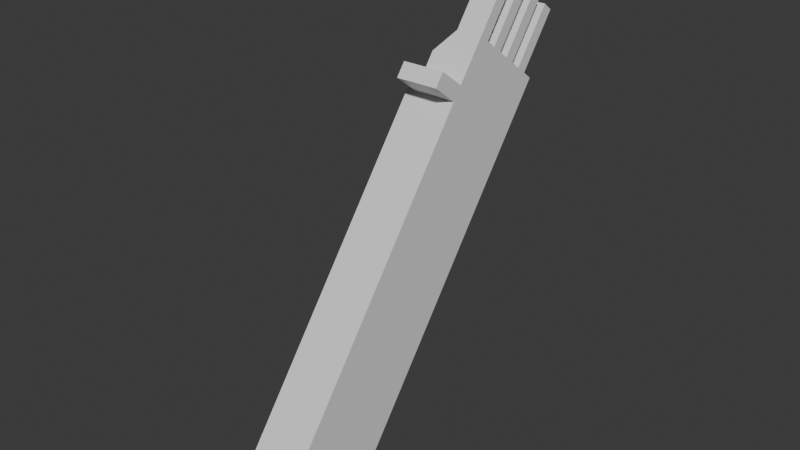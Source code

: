 # Source: playerhand.blend  (saved by Blender 4.0.36; exported with 4.5.12 LTS)
import bpy
from mathutils import Matrix  # noqa: F401  (used for matrix-valued properties, if any)

bpy.ops.wm.read_factory_settings(use_empty=True)
scene = bpy.context.scene
scene.name = 'Scene'

# ---- collections
col_collection = bpy.data.collections.new('Collection'); scene.collection.children.link(col_collection)

# ---- materials (node trees are filled in below, after node groups)
mat_material = bpy.data.materials.new('Material')
mat_material.alpha_threshold = 0.0
mat_material.use_transparent_shadow = False
mat_material.roughness = 0.5
mat_material.line_color = (0.0, 0.0, 0.0, 1.0)

# ---- material node trees
mat_material.use_nodes = True; mat_material.node_tree.nodes.clear()
_N = mat_material.node_tree.nodes; _L = mat_material.node_tree.links
n0 = _N.new('ShaderNodeOutputMaterial'); n0.name = 'Material Output'; n0.location = (300, 300)
n1 = _N.new('ShaderNodeBsdfPrincipled'); n1.name = 'Principled BSDF'; n1.location = (10, 300)
n1.inputs[3].default_value = 1.45
_L.new(n1.outputs[0], n0.inputs[0])
n0.is_active_output = True

# ---- world
world_world = bpy.data.worlds.new('World'); scene.world = world_world
world_world.use_nodes = True; world_world.node_tree.nodes.clear()
_N = world_world.node_tree.nodes; _L = world_world.node_tree.links
n0 = _N.new('ShaderNodeOutputWorld'); n0.name = 'World Output'; n0.location = (300, 300)
n1 = _N.new('ShaderNodeBackground'); n1.name = 'Background'; n1.location = (10, 300)
n1.inputs[0].default_value = (0.05088, 0.05088, 0.05088, 1.0)
_L.new(n1.outputs[0], n0.inputs[0])
n0.is_active_output = True
world_world.color = (0.05088, 0.05088, 0.05088)
world_world.use_sun_shadow = False
world_world.sun_shadow_jitter_overblur = 0.0

# ---- meshes
me_cube = bpy.data.meshes.new('Cube')
me_cube.from_pydata([(1.0, 1.0, 1.0), (1.0, 1.0, -1.0), (1.0, -1.0, 1.0), (1.0, -1.0, -1.0), (-0.2301, 1.0, 1.0), (-0.2301, 1.0, -1.0), (-0.2301, -1.0, 1.0), (-0.2301, -1.0, -1.0), (1.0, 1.0, 0.6517), (-0.2301, -1.0, 0.6517), (1.0, -1.0, 0.6517), (-0.2301, 1.0, 0.6517), (1.0, -1.0, 1.088), (-0.1386, -1.0, 1.088), (1.0, 1.0, 1.088), (-0.1386, 1.0, 1.088), (0.0, 1.0, -1.0), (0.0, -1.0, 1.0), (0.0, -1.0, -1.0), (0.0, 1.0, 1.0), (0.0, 1.0, 0.6517), (0.0, -1.0, 0.6517), (0.0, -1.0, 1.088), (0.0, 1.0, 1.088), (1.0, 1.0, 1.352), (1.0, -1.0, 1.352), (0.38, 1.0, 1.352), (0.0, -1.0, 1.352), (-0.2301, 0.00492, -1.0), (1.0, 0.00492, 1.0), (-0.2301, 0.00492, 1.0), (1.0, 0.00492, -1.0), (1.0, 0.00492, 0.6517), (-0.2301, 0.00492, 0.6517), (1.0, 0.00492, 1.088), (-0.1386, 0.00492, 1.088), (0.0, 0.00492, 1.088), (0.0, 0.00492, -1.0), (1.0, 0.00492, 1.352), (0.38, 0.00492, 1.352), (-0.2301, 0.5025, 1.0), (1.0, 0.5025, -1.0), (-0.2301, 0.5025, 0.6517), (-0.1386, 0.5025, 1.088), (-0.2301, 0.5025, -1.0), (1.0, 0.5025, 1.0), (1.0, 0.5025, 0.6517), (1.0, 0.5025, 1.088), (0.0, 0.5025, 1.088), (0.0, 0.5025, -1.0), (1.0, 0.5025, 1.352), (0.38, 0.5025, 1.352), (-0.2301, -0.4975, -1.0), (1.0, -0.4975, 1.0), (1.0, -0.4975, 0.6517), (1.0, -0.4975, 1.088), (0.0, -0.4975, 1.088), (0.0, -0.4975, -1.0), (1.0, -0.4975, 1.352), (0.38, -0.4975, 1.352), (-0.2301, -0.4975, 1.0), (1.0, -0.4975, -1.0), (-0.2301, -0.4975, 0.6517), (-0.1386, -0.4975, 1.088), (0.0, 1.0, 1.22), (1.0, 1.0, 1.22), (1.0, -1.0, 1.22), (0.0, -1.0, 1.22), (0.0, 0.00492, 1.22), (1.0, 0.00492, 1.22), (0.0, 0.5025, 1.22), (1.0, 0.5025, 1.22), (1.0, -0.4975, 1.22), (0.0, -0.4975, 1.22), (-0.2301, -0.7488, -1.0), (1.0, -0.7488, 1.0), (1.0, -0.7488, 0.6517), (1.0, -0.7488, 1.088), (0.0, -0.7488, 1.088), (0.0, -0.7488, -1.0), (1.0, -0.7488, 1.352), (0.38, -0.7488, 1.352), (-0.2301, -0.7488, 1.0), (1.0, -0.7488, -1.0), (-0.2301, -0.7488, 0.6517), (-0.1386, -0.7488, 1.088), (1.0, -0.7488, 1.22), (0.0, -0.7488, 1.22), (-0.2301, -0.2463, 1.0), (1.0, -0.2463, -1.0), (-0.2301, -0.2463, 0.6517), (-0.1386, -0.2463, 1.088), (-0.2301, -0.2463, -1.0), (1.0, -0.2463, 1.0), (1.0, -0.2463, 0.6517), (1.0, -0.2463, 1.088), (0.0, -0.2463, 1.088), (0.0, -0.2463, -1.0), (1.0, -0.2463, 1.352), (0.38, -0.2463, 1.352), (0.0, -0.2463, 1.22), (1.0, -0.2463, 1.22), (-0.2301, 0.2537, -1.0), (1.0, 0.2537, 1.0), (1.0, 0.2537, 0.6517), (1.0, 0.2537, 1.088), (0.0, 0.2537, 1.088), (0.0, 0.2537, -1.0), (1.0, 0.2537, 1.352), (0.38, 0.2537, 1.352), (-0.2301, 0.2537, 1.0), (1.0, 0.2537, -1.0), (-0.2301, 0.2537, 0.6517), (-0.1386, 0.2537, 1.088), (1.0, 0.2537, 1.22), (0.0, 0.2537, 1.22), (-0.2301, 0.7512, 1.0), (1.0, 0.7512, -1.0), (-0.2301, 0.7512, 0.6517), (-0.1386, 0.7512, 1.088), (-0.2301, 0.7512, -1.0), (1.0, 0.7512, 1.0), (1.0, 0.7512, 0.6517), (1.0, 0.7512, 1.088), (0.0, 0.7512, 1.088), (0.0, 0.7512, -1.0), (1.0, 0.7512, 1.352), (0.38, 0.7512, 1.352), (0.0, 0.7512, 1.22), (1.0, 0.7512, 1.22), (0.38, 1.0, 1.716), (1.0, 1.0, 1.716), (0.38, 0.00492, 1.716), (1.0, 0.00492, 1.716), (0.38, 0.5025, 1.716), (1.0, 0.5025, 1.716), (0.38, -0.4975, 1.716), (1.0, -0.4975, 1.716), (1.0, -0.7488, 1.716), (0.38, -0.7488, 1.716), (1.0, -0.2463, 1.716), (0.38, -0.2463, 1.716), (1.0, 0.2537, 1.716), (0.38, 0.2537, 1.716), (1.0, 0.7512, 1.716), (0.38, 0.7512, 1.716), (0.0, 1.64, 1.0), (1.0, 1.64, 1.0), (0.0, 1.64, 1.088), (1.0, 1.64, 1.088)], [], [(19, 4, 15, 23), (21, 17, 6, 9), (118, 116, 4, 11), (79, 83, 3, 18), (76, 75, 2, 10), (20, 19, 0, 8), (16, 20, 8, 1), (83, 76, 10, 3), (120, 118, 11, 5), (18, 21, 9, 7), (78, 85, 13, 22), (17, 2, 12, 22), (82, 6, 13, 85), (121, 0, 14, 123), (6, 17, 22, 13), (65, 64, 26, 24), (3, 10, 21, 18), (5, 11, 20, 16), (11, 4, 19, 20), (74, 79, 18, 7), (10, 2, 17, 21), (0, 19, 146, 147), (80, 81, 27, 25), (67, 66, 25, 27), (129, 65, 24, 126), (87, 67, 27, 81), (115, 68, 39, 109), (101, 69, 38, 98), (108, 109, 39, 38), (102, 107, 37, 28), (93, 29, 34, 95), (110, 30, 35, 113), (106, 113, 35, 36), (92, 90, 33, 28), (111, 104, 32, 31), (104, 103, 29, 32), (107, 111, 31, 37), (90, 88, 30, 33), (125, 117, 41, 49), (122, 121, 45, 46), (117, 122, 46, 41), (124, 119, 43, 48), (116, 40, 43, 119), (120, 125, 49, 44), (126, 127, 51, 50), (128, 70, 51, 127), (114, 71, 50, 108), (103, 45, 47, 105), (102, 112, 42, 44), (112, 110, 40, 42), (84, 82, 60, 62), (74, 84, 62, 52), (75, 53, 55, 77), (86, 72, 58, 80), (100, 73, 59, 99), (98, 99, 59, 58), (92, 97, 57, 52), (88, 60, 63, 91), (96, 91, 63, 56), (89, 94, 54, 61), (94, 93, 53, 54), (97, 89, 61, 57), (96, 56, 73, 100), (77, 55, 72, 86), (105, 47, 71, 114), (124, 48, 70, 128), (95, 34, 69, 101), (106, 36, 68, 115), (78, 22, 67, 87), (123, 14, 65, 129), (22, 12, 66, 67), (14, 23, 64, 65), (56, 78, 87, 73), (12, 77, 86, 66), (66, 86, 80, 25), (2, 75, 77, 12), (7, 9, 84, 74), (9, 6, 82, 84), (73, 87, 81, 59), (39, 99, 141, 132), (52, 57, 79, 74), (60, 82, 85, 63), (56, 63, 85, 78), (61, 54, 76, 83), (54, 53, 75, 76), (57, 61, 83, 79), (55, 95, 101, 72), (36, 96, 100, 68), (37, 31, 89, 97), (32, 29, 93, 94), (31, 32, 94, 89), (36, 35, 91, 96), (30, 88, 91, 35), (28, 37, 97, 92), (50, 51, 134, 135), (68, 100, 99, 39), (62, 60, 88, 90), (52, 62, 90, 92), (53, 93, 95, 55), (72, 101, 98, 58), (48, 106, 115, 70), (34, 105, 114, 69), (33, 30, 110, 112), (28, 33, 112, 102), (29, 103, 105, 34), (69, 114, 108, 38), (49, 41, 111, 107), (46, 45, 103, 104), (41, 46, 104, 111), (48, 43, 113, 106), (40, 110, 113, 43), (44, 49, 107, 102), (98, 38, 133, 140), (70, 115, 109, 51), (47, 123, 129, 71), (23, 124, 128, 64), (64, 128, 127, 26), (109, 108, 142, 143), (5, 16, 125, 120), (4, 116, 119, 15), (23, 15, 119, 124), (1, 8, 122, 117), (8, 0, 121, 122), (16, 1, 117, 125), (71, 129, 126, 50), (45, 121, 123, 47), (44, 42, 118, 120), (42, 40, 116, 118), (137, 136, 139, 138), (133, 132, 141, 140), (135, 134, 143, 142), (131, 130, 145, 144), (58, 59, 136, 137), (108, 50, 135, 142), (38, 39, 132, 133), (51, 109, 143, 134), (24, 26, 130, 131), (127, 126, 144, 145), (126, 24, 131, 144), (99, 98, 140, 141), (80, 58, 137, 138), (26, 127, 145, 130), (81, 80, 138, 139), (59, 81, 139, 136), (147, 146, 148, 149), (19, 23, 148, 146), (14, 0, 147, 149), (23, 14, 149, 148)])
_uv = me_cube.uv_layers.new(name='UVMap')
_uv.uv.foreach_set('vector', [0.625, 0.375, 0.625, 0.25, 0.625, 0.25, 0.625, 0.375, 0.5815, 0.875, 0.625, 0.875, 0.625, 1.0, 0.5815, 1.0, 0.5815, 0.2189, 0.625, 0.2189, 0.625, 0.25, 0.5815, 0.25, 0.25, 0.7186, 0.375, 0.7186, 0.375, 0.75, 0.25, 0.75, 0.5815, 0.7186, 0.625, 0.7186, 0.625, 0.75, 0.5815, 0.75, 0.5815, 0.375, 0.625, 0.375, 0.625, 0.5, 0.5815, 0.5, 0.375, 0.375, 0.5815, 0.375, 0.5815, 0.5, 0.375, 0.5, 0.375, 0.7186, 0.5815, 0.7186, 0.5815, 0.75, 0.375, 0.75, 0.375, 0.2189, 0.5815, 0.2189, 0.5815, 0.25, 0.375, 0.25, 0.375, 0.875, 0.5815, 0.875, 0.5815, 1.0, 0.375, 1.0, 0.75, 0.7186, 0.875, 0.7186, 0.875, 0.75, 0.75, 0.75, 0.625, 0.875, 0.625, 0.75, 0.625, 0.75, 0.625, 0.875, 0.625, 0.0314, 0.625, 0.0, 0.625, 0.0, 0.625, 0.0314, 0.625, 0.5311, 0.625, 0.5, 0.625, 0.5, 0.625, 0.5311, 0.625, 1.0, 0.625, 0.875, 0.625, 0.875, 0.625, 1.0, 0.625, 0.5, 0.625, 0.375, 0.625, 0.375, 0.625, 0.5, 0.375, 0.75, 0.5815, 0.75, 0.5815, 0.875, 0.375, 0.875, 0.375, 0.25, 0.5815, 0.25, 0.5815, 0.375, 0.375, 0.375, 0.5815, 0.25, 0.625, 0.25, 0.625, 0.375, 0.5815, 0.375, 0.125, 0.7186, 0.25, 0.7186, 0.25, 0.75, 0.125, 0.75, 0.5815, 0.75, 0.625, 0.75, 0.625, 0.875, 0.5815, 0.875, 0.625, 0.5, 0.625, 0.375, 0.625, 0.375, 0.625, 0.5, 0.625, 0.7186, 0.75, 0.7186, 0.75, 0.75, 0.625, 0.75, 0.625, 0.875, 0.625, 0.75, 0.625, 0.75, 0.625, 0.875, 0.625, 0.5311, 0.625, 0.5, 0.625, 0.5, 0.625, 0.5311, 0.75, 0.7186, 0.75, 0.75, 0.75, 0.75, 0.75, 0.7186, 0.75, 0.5933, 0.75, 0.6244, 0.75, 0.6244, 0.75, 0.5933, 0.625, 0.6558, 0.625, 0.6244, 0.625, 0.6244, 0.625, 0.6558, 0.625, 0.5933, 0.75, 0.5933, 0.75, 0.6244, 0.625, 0.6244, 0.125, 0.5933, 0.25, 0.5933, 0.25, 0.6244, 0.125, 0.6244, 0.625, 0.6558, 0.625, 0.6244, 0.625, 0.6244, 0.625, 0.6558, 0.625, 0.1567, 0.625, 0.1256, 0.625, 0.1256, 0.625, 0.1567, 0.75, 0.5933, 0.875, 0.5933, 0.875, 0.6244, 0.75, 0.6244, 0.375, 0.09421, 0.5815, 0.09421, 0.5815, 0.1256, 0.375, 0.1256, 0.375, 0.5933, 0.5815, 0.5933, 0.5815, 0.6244, 0.375, 0.6244, 0.5815, 0.5933, 0.625, 0.5933, 0.625, 0.6244, 0.5815, 0.6244, 0.25, 0.5933, 0.375, 0.5933, 0.375, 0.6244, 0.25, 0.6244, 0.5815, 0.09421, 0.625, 0.09421, 0.625, 0.1256, 0.5815, 0.1256, 0.25, 0.5311, 0.375, 0.5311, 0.375, 0.5622, 0.25, 0.5622, 0.5815, 0.5311, 0.625, 0.5311, 0.625, 0.5622, 0.5815, 0.5622, 0.375, 0.5311, 0.5815, 0.5311, 0.5815, 0.5622, 0.375, 0.5622, 0.75, 0.5311, 0.875, 0.5311, 0.875, 0.5622, 0.75, 0.5622, 0.625, 0.2189, 0.625, 0.1878, 0.625, 0.1878, 0.625, 0.2189, 0.125, 0.5311, 0.25, 0.5311, 0.25, 0.5622, 0.125, 0.5622, 0.625, 0.5311, 0.75, 0.5311, 0.75, 0.5622, 0.625, 0.5622, 0.75, 0.5311, 0.75, 0.5622, 0.75, 0.5622, 0.75, 0.5311, 0.625, 0.5933, 0.625, 0.5622, 0.625, 0.5622, 0.625, 0.5933, 0.625, 0.5933, 0.625, 0.5622, 0.625, 0.5622, 0.625, 0.5933, 0.375, 0.1567, 0.5815, 0.1567, 0.5815, 0.1878, 0.375, 0.1878, 0.5815, 0.1567, 0.625, 0.1567, 0.625, 0.1878, 0.5815, 0.1878, 0.5815, 0.0314, 0.625, 0.0314, 0.625, 0.06281, 0.5815, 0.06281, 0.375, 0.0314, 0.5815, 0.0314, 0.5815, 0.06281, 0.375, 0.06281, 0.625, 0.7186, 0.625, 0.6872, 0.625, 0.6872, 0.625, 0.7186, 0.625, 0.7186, 0.625, 0.6872, 0.625, 0.6872, 0.625, 0.7186, 0.75, 0.6558, 0.75, 0.6872, 0.75, 0.6872, 0.75, 0.6558, 0.625, 0.6558, 0.75, 0.6558, 0.75, 0.6872, 0.625, 0.6872, 0.125, 0.6558, 0.25, 0.6558, 0.25, 0.6872, 0.125, 0.6872, 0.625, 0.09421, 0.625, 0.06281, 0.625, 0.06281, 0.625, 0.09421, 0.75, 0.6558, 0.875, 0.6558, 0.875, 0.6872, 0.75, 0.6872, 0.375, 0.6558, 0.5815, 0.6558, 0.5815, 0.6872, 0.375, 0.6872, 0.5815, 0.6558, 0.625, 0.6558, 0.625, 0.6872, 0.5815, 0.6872, 0.25, 0.6558, 0.375, 0.6558, 0.375, 0.6872, 0.25, 0.6872, 0.75, 0.6558, 0.75, 0.6872, 0.75, 0.6872, 0.75, 0.6558, 0.625, 0.7186, 0.625, 0.6872, 0.625, 0.6872, 0.625, 0.7186, 0.625, 0.5933, 0.625, 0.5622, 0.625, 0.5622, 0.625, 0.5933, 0.75, 0.5311, 0.75, 0.5622, 0.75, 0.5622, 0.75, 0.5311, 0.625, 0.6558, 0.625, 0.6244, 0.625, 0.6244, 0.625, 0.6558, 0.75, 0.5933, 0.75, 0.6244, 0.75, 0.6244, 0.75, 0.5933, 0.75, 0.7186, 0.75, 0.75, 0.75, 0.75, 0.75, 0.7186, 0.625, 0.5311, 0.625, 0.5, 0.625, 0.5, 0.625, 0.5311, 0.625, 0.875, 0.625, 0.75, 0.625, 0.75, 0.625, 0.875, 0.625, 0.5, 0.625, 0.375, 0.625, 0.375, 0.625, 0.5, 0.75, 0.6872, 0.75, 0.7186, 0.75, 0.7186, 0.75, 0.6872, 0.625, 0.75, 0.625, 0.7186, 0.625, 0.7186, 0.625, 0.75, 0.625, 0.75, 0.625, 0.7186, 0.625, 0.7186, 0.625, 0.75, 0.625, 0.75, 0.625, 0.7186, 0.625, 0.7186, 0.625, 0.75, 0.375, 0.0, 0.5815, 0.0, 0.5815, 0.0314, 0.375, 0.0314, 0.5815, 0.0, 0.625, 0.0, 0.625, 0.0314, 0.5815, 0.0314, 0.75, 0.6872, 0.75, 0.7186, 0.75, 0.7186, 0.75, 0.6872, 0.75, 0.6244, 0.75, 0.6558, 0.75, 0.6558, 0.75, 0.6244, 0.125, 0.6872, 0.25, 0.6872, 0.25, 0.7186, 0.125, 0.7186, 0.625, 0.06281, 0.625, 0.0314, 0.625, 0.0314, 0.625, 0.06281, 0.75, 0.6872, 0.875, 0.6872, 0.875, 0.7186, 0.75, 0.7186, 0.375, 0.6872, 0.5815, 0.6872, 0.5815, 0.7186, 0.375, 0.7186, 0.5815, 0.6872, 0.625, 0.6872, 0.625, 0.7186, 0.5815, 0.7186, 0.25, 0.6872, 0.375, 0.6872, 0.375, 0.7186, 0.25, 0.7186, 0.625, 0.6872, 0.625, 0.6558, 0.625, 0.6558, 0.625, 0.6872, 0.75, 0.6244, 0.75, 0.6558, 0.75, 0.6558, 0.75, 0.6244, 0.25, 0.6244, 0.375, 0.6244, 0.375, 0.6558, 0.25, 0.6558, 0.5815, 0.6244, 0.625, 0.6244, 0.625, 0.6558, 0.5815, 0.6558, 0.375, 0.6244, 0.5815, 0.6244, 0.5815, 0.6558, 0.375, 0.6558, 0.75, 0.6244, 0.875, 0.6244, 0.875, 0.6558, 0.75, 0.6558, 0.625, 0.1256, 0.625, 0.09421, 0.625, 0.09421, 0.625, 0.1256, 0.125, 0.6244, 0.25, 0.6244, 0.25, 0.6558, 0.125, 0.6558, 0.625, 0.5622, 0.75, 0.5622, 0.75, 0.5622, 0.625, 0.5622, 0.75, 0.6244, 0.75, 0.6558, 0.75, 0.6558, 0.75, 0.6244, 0.5815, 0.06281, 0.625, 0.06281, 0.625, 0.09421, 0.5815, 0.09421, 0.375, 0.06281, 0.5815, 0.06281, 0.5815, 0.09421, 0.375, 0.09421, 0.625, 0.6872, 0.625, 0.6558, 0.625, 0.6558, 0.625, 0.6872, 0.625, 0.6872, 0.625, 0.6558, 0.625, 0.6558, 0.625, 0.6872, 0.75, 0.5622, 0.75, 0.5933, 0.75, 0.5933, 0.75, 0.5622, 0.625, 0.6244, 0.625, 0.5933, 0.625, 0.5933, 0.625, 0.6244, 0.5815, 0.1256, 0.625, 0.1256, 0.625, 0.1567, 0.5815, 0.1567, 0.375, 0.1256, 0.5815, 0.1256, 0.5815, 0.1567, 0.375, 0.1567, 0.625, 0.6244, 0.625, 0.5933, 0.625, 0.5933, 0.625, 0.6244, 0.625, 0.6244, 0.625, 0.5933, 0.625, 0.5933, 0.625, 0.6244, 0.25, 0.5622, 0.375, 0.5622, 0.375, 0.5933, 0.25, 0.5933, 0.5815, 0.5622, 0.625, 0.5622, 0.625, 0.5933, 0.5815, 0.5933, 0.375, 0.5622, 0.5815, 0.5622, 0.5815, 0.5933, 0.375, 0.5933, 0.75, 0.5622, 0.875, 0.5622, 0.875, 0.5933, 0.75, 0.5933, 0.625, 0.1878, 0.625, 0.1567, 0.625, 0.1567, 0.625, 0.1878, 0.125, 0.5622, 0.25, 0.5622, 0.25, 0.5933, 0.125, 0.5933, 0.625, 0.6558, 0.625, 0.6244, 0.625, 0.6244, 0.625, 0.6558, 0.75, 0.5622, 0.75, 0.5933, 0.75, 0.5933, 0.75, 0.5622, 0.625, 0.5622, 0.625, 0.5311, 0.625, 0.5311, 0.625, 0.5622, 0.75, 0.5, 0.75, 0.5311, 0.75, 0.5311, 0.75, 0.5, 0.75, 0.5, 0.75, 0.5311, 0.75, 0.5311, 0.75, 0.5, 0.75, 0.5933, 0.625, 0.5933, 0.625, 0.5933, 0.75, 0.5933, 0.125, 0.5, 0.25, 0.5, 0.25, 0.5311, 0.125, 0.5311, 0.625, 0.25, 0.625, 0.2189, 0.625, 0.2189, 0.625, 0.25, 0.75, 0.5, 0.875, 0.5, 0.875, 0.5311, 0.75, 0.5311, 0.375, 0.5, 0.5815, 0.5, 0.5815, 0.5311, 0.375, 0.5311, 0.5815, 0.5, 0.625, 0.5, 0.625, 0.5311, 0.5815, 0.5311, 0.25, 0.5, 0.375, 0.5, 0.375, 0.5311, 0.25, 0.5311, 0.625, 0.5622, 0.625, 0.5311, 0.625, 0.5311, 0.625, 0.5622, 0.625, 0.5622, 0.625, 0.5311, 0.625, 0.5311, 0.625, 0.5622, 0.375, 0.1878, 0.5815, 0.1878, 0.5815, 0.2189, 0.375, 0.2189, 0.5815, 0.1878, 0.625, 0.1878, 0.625, 0.2189, 0.5815, 0.2189, 0.625, 0.6872, 0.75, 0.6872, 0.75, 0.7186, 0.625, 0.7186, 0.625, 0.6244, 0.75, 0.6244, 0.75, 0.6558, 0.625, 0.6558, 0.625, 0.5622, 0.75, 0.5622, 0.75, 0.5933, 0.625, 0.5933, 0.625, 0.5, 0.75, 0.5, 0.75, 0.5311, 0.625, 0.5311, 0.625, 0.6872, 0.75, 0.6872, 0.75, 0.6872, 0.625, 0.6872, 0.625, 0.5933, 0.625, 0.5622, 0.625, 0.5622, 0.625, 0.5933, 0.625, 0.6244, 0.75, 0.6244, 0.75, 0.6244, 0.625, 0.6244, 0.75, 0.5622, 0.75, 0.5933, 0.75, 0.5933, 0.75, 0.5622, 0.625, 0.5, 0.625, 0.375, 0.625, 0.375, 0.625, 0.5, 0.75, 0.5311, 0.625, 0.5311, 0.625, 0.5311, 0.75, 0.5311, 0.625, 0.5311, 0.625, 0.5, 0.625, 0.5, 0.625, 0.5311, 0.75, 0.6558, 0.625, 0.6558, 0.625, 0.6558, 0.75, 0.6558, 0.625, 0.7186, 0.625, 0.6872, 0.625, 0.6872, 0.625, 0.7186, 0.75, 0.5, 0.75, 0.5311, 0.75, 0.5311, 0.75, 0.5, 0.75, 0.7186, 0.625, 0.7186, 0.625, 0.7186, 0.75, 0.7186, 0.75, 0.6872, 0.75, 0.7186, 0.75, 0.7186, 0.75, 0.6872, 0.625, 0.5, 0.625, 0.375, 0.625, 0.375, 0.625, 0.5, 0.625, 0.375, 0.625, 0.375, 0.625, 0.375, 0.625, 0.375, 0.625, 0.5, 0.625, 0.5, 0.625, 0.5, 0.625, 0.5, 0.625, 0.375, 0.625, 0.5, 0.625, 0.5, 0.625, 0.375])
me_cube.materials.append(mat_material)
me_cube.use_mirror_vertex_groups = False
me_cube.update()

# ---- objects
ob_cube = bpy.data.objects.new('Cube', me_cube)

# ---- transforms, parenting, visibility, modifiers, constraints
ob_cube.location = (0.0, 0.0, 0.0)
ob_cube.rotation_euler = (-0.645, -0.0, 0.0)
ob_cube.scale = (0.1021, -0.1209, 0.4291)
ob_cube.lock_rotations_4d = False
ob_cube.empty_display_type = 'ARROWS'
ob_cube.lineart.crease_threshold = 0.0

# ---- collection membership
col_collection.objects.link(ob_cube)

# ---- scene / render settings (as saved in the file)
scene.frame_start = 1; scene.frame_end = 250; scene.frame_set(1)
scene.render.engine = 'BLENDER_EEVEE_NEXT'
scene.cycles.sampling_pattern = 'TABULATED_SOBOL'
bpy.context.view_layer.update()

# ---- added for rendering (the .blend has no active camera and no usable light): camera, sun
cam_auto = bpy.data.cameras.new('AutoCamera')
cam_auto.lens = 50.0
cam_auto.sensor_width = 36.0
cam_auto.clip_end = 1000.0
ob_auto_camera = bpy.data.objects.new('AutoCamera', cam_auto)
scene.collection.objects.link(ob_auto_camera)
ob_auto_camera.location = (1.409, -1.58214, 1.24187)
ob_auto_camera.rotation_euler = (1.09748, -7.21219e-08, 0.694738)
scene.camera = ob_auto_camera
light_auto_sun = bpy.data.lights.new('AutoSun', 'SUN')
light_auto_sun.energy = 3.0
light_auto_sun.angle = 0.0523599
ob_auto_sun = bpy.data.objects.new('AutoSun', light_auto_sun)
scene.collection.objects.link(ob_auto_sun)
ob_auto_sun.rotation_euler = (0.872665, 0.174533, 0.523599)
bpy.context.view_layer.update()
